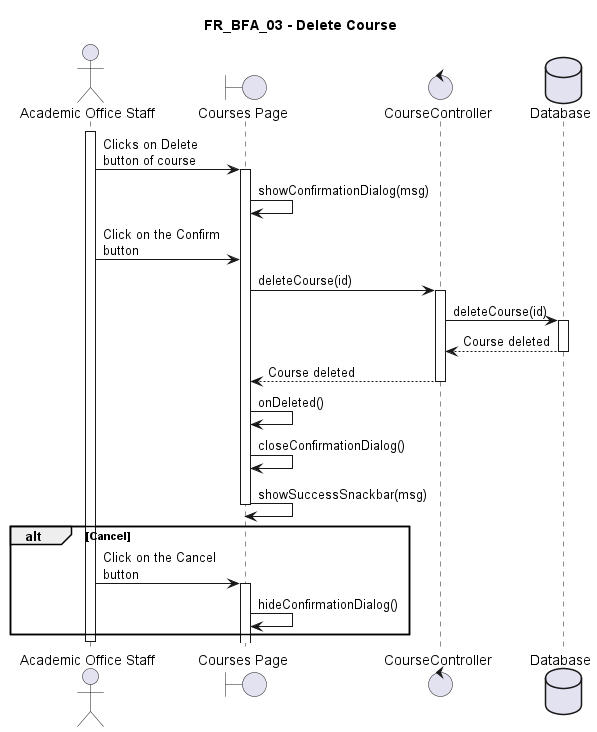

The diagram above was rendered by PlantUML. Its source (embedded in the PNG):
@startuml FR_BFA_03
title FR_BFA_03 - Delete Course
skinparam maxMessageSize 125

actor "Academic Office Staff" as eu
boundary "Courses Page" as fe
control "CourseController" as ct
database "Database" as db

activate eu

eu -> fe ++ : Clicks on Delete button of course
fe -> fe : showConfirmationDialog(msg)
eu -> fe : Click on the Confirm button

fe -> ct ++ : deleteCourse(id)
ct -> db ++ : deleteCourse(id)
db --> ct -- : Course deleted
ct --> fe -- : Course deleted
fe -> fe : onDeleted()
fe -> fe : closeConfirmationDialog()
fe -> fe -- : showSuccessSnackbar(msg)

alt Cancel
    eu -> fe ++ : Click on the Cancel button
    fe -> fe : hideConfirmationDialog()
end



deactivate eu

@enduml